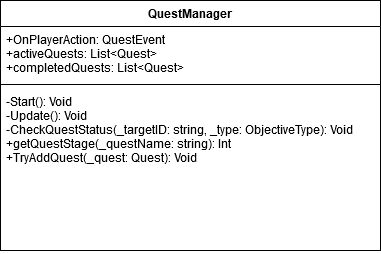

The diagram above was exported from draw.io. Its source (the exported page's mxGraphModel, read from the mxfile embedded in the PNG):
<mxGraphModel dx="408" dy="554" grid="1" gridSize="10" guides="1" tooltips="1" connect="1" arrows="1" fold="1" page="1" pageScale="1" pageWidth="850" pageHeight="1100" math="0" shadow="0">
  <root>
    <mxCell id="0" />
    <mxCell id="1" parent="0" />
    <mxCell id="RrmqHMlrPLYIyDT7KYG9-1" value="QuestManager" style="swimlane;fontStyle=1;align=center;verticalAlign=top;childLayout=stackLayout;horizontal=1;startSize=26;horizontalStack=0;resizeParent=1;resizeParentMax=0;resizeLast=0;collapsible=1;marginBottom=0;" vertex="1" parent="1">
      <mxGeometry x="280" y="160" width="380" height="250" as="geometry" />
    </mxCell>
    <mxCell id="RrmqHMlrPLYIyDT7KYG9-2" value="+OnPlayerAction: QuestEvent&#10;+activeQuests: List&lt;Quest&gt;&#10;+completedQuests: List&lt;Quest&gt;&#10;&#10;&#10;" style="text;strokeColor=none;align=left;verticalAlign=top;spacingLeft=4;spacingRight=4;overflow=hidden;rotatable=0;points=[[0,0.5],[1,0.5]];portConstraint=eastwest;" vertex="1" parent="RrmqHMlrPLYIyDT7KYG9-1">
      <mxGeometry y="26" width="380" height="54" as="geometry" />
    </mxCell>
    <mxCell id="RrmqHMlrPLYIyDT7KYG9-3" value="" style="line;strokeWidth=1;fillColor=none;align=left;verticalAlign=middle;spacingTop=-1;spacingLeft=3;spacingRight=3;rotatable=0;labelPosition=right;points=[];portConstraint=eastwest;" vertex="1" parent="RrmqHMlrPLYIyDT7KYG9-1">
      <mxGeometry y="80" width="380" height="8" as="geometry" />
    </mxCell>
    <mxCell id="RrmqHMlrPLYIyDT7KYG9-4" value="-Start(): Void&#10;-Update(): Void&#10;-CheckQuestStatus(_targetID: string, _type: ObjectiveType): Void&#10;+getQuestStage(_questName: string): Int&#10;+TryAddQuest(_quest: Quest): Void&#10;&#10;&#10;" style="text;strokeColor=none;fillColor=none;align=left;verticalAlign=top;spacingLeft=4;spacingRight=4;overflow=hidden;rotatable=0;points=[[0,0.5],[1,0.5]];portConstraint=eastwest;" vertex="1" parent="RrmqHMlrPLYIyDT7KYG9-1">
      <mxGeometry y="88" width="380" height="162" as="geometry" />
    </mxCell>
  </root>
</mxGraphModel>